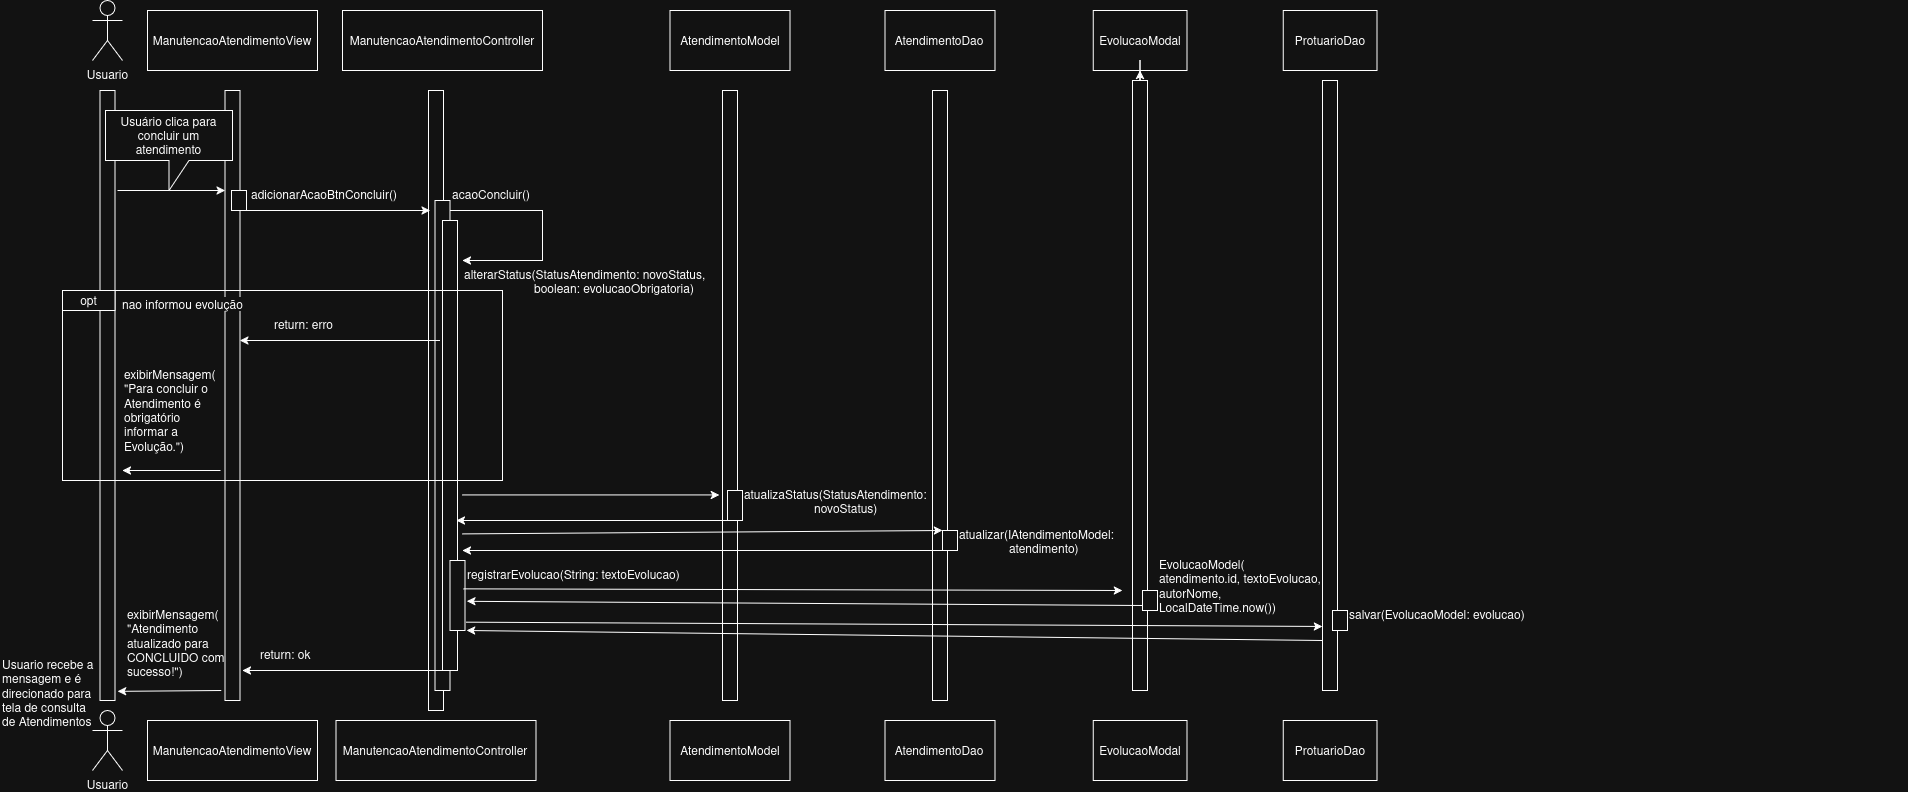

The diagram above was exported from draw.io. Its source (the exported page's mxGraphModel, read from the mxfile embedded in the PNG):
<mxGraphModel dx="2899" dy="1132" grid="1" gridSize="10" guides="1" tooltips="1" connect="1" arrows="1" fold="1" page="1" pageScale="1" pageWidth="850" pageHeight="1100" math="0" shadow="0">
  <root>
    <mxCell id="0" />
    <mxCell id="1" parent="0" />
    <mxCell id="lZlcLB-CqW17WSRekB6M-59" parent="1" style="rounded=0;whiteSpace=wrap;html=1;" value="" vertex="1">
      <mxGeometry height="620" width="15" x="366" y="120" as="geometry" />
    </mxCell>
    <mxCell id="lZlcLB-CqW17WSRekB6M-1" parent="1" style="shape=umlActor;verticalLabelPosition=bottom;verticalAlign=top;html=1;outlineConnect=0;labelPerimeter=1;" value="Usuario" vertex="1">
      <mxGeometry height="60" width="30" x="30" y="30" as="geometry" />
    </mxCell>
    <mxCell id="lZlcLB-CqW17WSRekB6M-2" parent="1" style="rounded=0;whiteSpace=wrap;html=1;" value="" vertex="1">
      <mxGeometry height="610" width="15" x="37.5" y="120" as="geometry" />
    </mxCell>
    <mxCell id="lZlcLB-CqW17WSRekB6M-4" parent="1" style="rounded=0;whiteSpace=wrap;html=1;" value="ManutencaoAtendimentoView" vertex="1">
      <mxGeometry height="60" width="170" x="85" y="40" as="geometry" />
    </mxCell>
    <mxCell id="lZlcLB-CqW17WSRekB6M-29" edge="1" parent="1" style="edgeStyle=orthogonalEdgeStyle;rounded=0;orthogonalLoop=1;jettySize=auto;html=1;defaultLabelBackgroundColor=page;labelPadding=0 4;">
      <mxGeometry relative="1" as="geometry">
        <mxPoint x="158" y="500" as="sourcePoint" />
        <mxPoint x="60" y="500" as="targetPoint" />
      </mxGeometry>
    </mxCell>
    <mxCell id="lZlcLB-CqW17WSRekB6M-5" parent="1" style="rounded=0;whiteSpace=wrap;html=1;" value="" vertex="1">
      <mxGeometry height="610" width="15" x="162.5" y="120" as="geometry" />
    </mxCell>
    <mxCell id="lZlcLB-CqW17WSRekB6M-6" parent="1" style="rounded=0;whiteSpace=wrap;html=1;" value="ManutencaoAtendimentoController" vertex="1">
      <mxGeometry height="60" width="200" x="280" y="40" as="geometry" />
    </mxCell>
    <mxCell id="lZlcLB-CqW17WSRekB6M-7" parent="1" style="rounded=0;whiteSpace=wrap;html=1;" value="" vertex="1">
      <mxGeometry height="490" width="15" x="372.5" y="230" as="geometry" />
    </mxCell>
    <mxCell id="lZlcLB-CqW17WSRekB6M-8" parent="1" style="rounded=0;whiteSpace=wrap;html=1;" value="AtendimentoModel" vertex="1">
      <mxGeometry height="60" width="120" x="607.5" y="40" as="geometry" />
    </mxCell>
    <mxCell id="lZlcLB-CqW17WSRekB6M-9" parent="1" style="rounded=0;whiteSpace=wrap;html=1;" value="" vertex="1">
      <mxGeometry height="610" width="15" x="660" y="120" as="geometry" />
    </mxCell>
    <mxCell id="lZlcLB-CqW17WSRekB6M-10" edge="1" parent="1" style="endArrow=classic;html=1;rounded=0;defaultLabelBackgroundColor=page;labelPadding=0 4;" value="">
      <mxGeometry height="50" relative="1" width="50" as="geometry">
        <mxPoint x="55" y="220" as="sourcePoint" />
        <mxPoint x="162.5" y="220" as="targetPoint" />
      </mxGeometry>
    </mxCell>
    <mxCell id="lZlcLB-CqW17WSRekB6M-11" parent="1" style="shape=callout;whiteSpace=wrap;html=1;perimeter=calloutPerimeter;" value="Usuário clica para concluir um atendimento" vertex="1">
      <mxGeometry height="80" width="127" x="43" y="140" as="geometry" />
    </mxCell>
    <mxCell id="lZlcLB-CqW17WSRekB6M-12" parent="1" style="text;whiteSpace=wrap;" value="adicionarAcaoBtnConcluir()" vertex="1">
      <mxGeometry height="20" width="170" x="187" y="210" as="geometry" />
    </mxCell>
    <mxCell id="lZlcLB-CqW17WSRekB6M-13" edge="1" parent="1" style="endArrow=classic;html=1;rounded=0;defaultLabelBackgroundColor=page;labelPadding=0 4;" value="">
      <mxGeometry height="50" relative="1" width="50" as="geometry">
        <mxPoint x="177.5" y="240" as="sourcePoint" />
        <mxPoint x="367.5" y="240" as="targetPoint" />
      </mxGeometry>
    </mxCell>
    <mxCell id="lZlcLB-CqW17WSRekB6M-14" parent="1" style="text;whiteSpace=wrap;" value="acaoConcluir()" vertex="1">
      <mxGeometry height="40" width="100" x="387.5" y="210" as="geometry" />
    </mxCell>
    <mxCell id="lZlcLB-CqW17WSRekB6M-15" edge="1" parent="1" source="lZlcLB-CqW17WSRekB6M-14" style="endArrow=classic;html=1;rounded=0;defaultLabelBackgroundColor=page;labelPadding=0 4;exitX=0;exitY=0.75;exitDx=0;exitDy=0;" value="">
      <mxGeometry height="50" relative="1" width="50" x="-0.17" as="geometry">
        <Array as="points">
          <mxPoint x="480" y="240" />
          <mxPoint x="480" y="290" />
        </Array>
        <mxPoint x="460" y="310" as="sourcePoint" />
        <mxPoint x="400" y="290" as="targetPoint" />
      </mxGeometry>
    </mxCell>
    <mxCell id="lZlcLB-CqW17WSRekB6M-25" edge="1" parent="1" style="edgeStyle=orthogonalEdgeStyle;rounded=0;orthogonalLoop=1;jettySize=auto;html=1;defaultLabelBackgroundColor=page;labelPadding=0 4;">
      <mxGeometry relative="1" as="geometry">
        <mxPoint x="377.5" y="370.0000000000001" as="sourcePoint" />
        <mxPoint x="177.5" y="370.0000000000001" as="targetPoint" />
      </mxGeometry>
    </mxCell>
    <mxCell id="lZlcLB-CqW17WSRekB6M-31" edge="1" parent="1" style="edgeStyle=orthogonalEdgeStyle;rounded=0;orthogonalLoop=1;jettySize=auto;html=1;defaultLabelBackgroundColor=page;labelPadding=0 4;entryX=-0.207;entryY=0.663;entryDx=0;entryDy=0;entryPerimeter=0;" target="lZlcLB-CqW17WSRekB6M-9">
      <mxGeometry relative="1" x="0.4644" as="geometry">
        <mxPoint x="400" y="524.43" as="sourcePoint" />
        <mxPoint x="800" y="532.3333333333335" as="targetPoint" />
      </mxGeometry>
    </mxCell>
    <mxCell id="lZlcLB-CqW17WSRekB6M-16" parent="1" style="rounded=0;whiteSpace=wrap;html=1;" value="" vertex="1">
      <mxGeometry height="450" width="15" x="380" y="250" as="geometry" />
    </mxCell>
    <mxCell id="lZlcLB-CqW17WSRekB6M-17" parent="1" style="text;whiteSpace=wrap;" value="alterarStatus(StatusAtendimento: novoStatus, &#10;                     boolean: evolucaoObrigatoria) " vertex="1">
      <mxGeometry height="40" width="250" x="400" y="290" as="geometry" />
    </mxCell>
    <mxCell id="lZlcLB-CqW17WSRekB6M-18" parent="1" style="rounded=0;whiteSpace=wrap;html=1;fillColor=none;" value="" vertex="1">
      <mxGeometry height="190" width="440" y="320" as="geometry" />
    </mxCell>
    <mxCell id="lZlcLB-CqW17WSRekB6M-19" parent="1" style="rounded=0;whiteSpace=wrap;html=1;" value="&lt;div&gt;opt&lt;/div&gt;" vertex="1">
      <mxGeometry height="20" width="52.5" y="320" as="geometry" />
    </mxCell>
    <mxCell id="lZlcLB-CqW17WSRekB6M-21" parent="1" style="text;whiteSpace=wrap;labelBackgroundColor=default;" value="nao informou evolução" vertex="1">
      <mxGeometry height="30" width="132.5" x="57.5" y="320" as="geometry" />
    </mxCell>
    <mxCell id="lZlcLB-CqW17WSRekB6M-23" parent="1" style="rounded=0;whiteSpace=wrap;html=1;" value="AtendimentoDao" vertex="1">
      <mxGeometry height="60" width="110" x="822.5" y="40" as="geometry" />
    </mxCell>
    <mxCell id="lZlcLB-CqW17WSRekB6M-24" parent="1" style="rounded=0;whiteSpace=wrap;html=1;" value="" vertex="1">
      <mxGeometry height="610" width="15" x="870" y="120" as="geometry" />
    </mxCell>
    <mxCell id="lZlcLB-CqW17WSRekB6M-28" parent="1" style="text;whiteSpace=wrap;" value="return: erro" vertex="1">
      <mxGeometry height="40" width="170" x="210" y="340" as="geometry" />
    </mxCell>
    <mxCell id="lZlcLB-CqW17WSRekB6M-30" parent="1" style="text;whiteSpace=wrap;" value="exibirMensagem( &quot;Para concluir o Atendimento é obrigatório informar a Evolução.&quot;)" vertex="1">
      <mxGeometry height="70" width="100" x="60" y="390" as="geometry" />
    </mxCell>
    <mxCell id="lZlcLB-CqW17WSRekB6M-32" parent="1" style="text;whiteSpace=wrap;" value="atualizaStatus(StatusAtendimento:                         novoStatus)" vertex="1">
      <mxGeometry height="40" width="200" x="680" y="510" as="geometry" />
    </mxCell>
    <mxCell id="lZlcLB-CqW17WSRekB6M-33" edge="1" parent="1" source="lZlcLB-CqW17WSRekB6M-34" style="endArrow=classic;html=1;rounded=0;defaultLabelBackgroundColor=page;labelPadding=0 4;exitX=0;exitY=1;exitDx=0;exitDy=0;entryX=1;entryY=0.75;entryDx=0;entryDy=0;" value="">
      <mxGeometry height="50" relative="1" width="50" x="0.0275" as="geometry">
        <Array as="points">
          <mxPoint x="557.56" y="550" />
        </Array>
        <mxPoint x="657.56" y="550.3000000000001" as="sourcePoint" />
        <mxPoint x="394" y="550.0000000000002" as="targetPoint" />
      </mxGeometry>
    </mxCell>
    <mxCell id="lZlcLB-CqW17WSRekB6M-34" parent="1" style="rounded=0;whiteSpace=wrap;html=1;" value="" vertex="1">
      <mxGeometry height="30" width="15" x="665" y="520" as="geometry" />
    </mxCell>
    <mxCell id="lZlcLB-CqW17WSRekB6M-35" parent="1" style="rounded=0;whiteSpace=wrap;html=1;" value="" vertex="1">
      <mxGeometry height="20" width="15" x="169" y="220" as="geometry" />
    </mxCell>
    <mxCell id="lZlcLB-CqW17WSRekB6M-37" edge="1" parent="1" style="endArrow=classic;html=1;rounded=0;defaultLabelBackgroundColor=page;labelPadding=0 4;entryX=0;entryY=0;entryDx=0;entryDy=0;" target="lZlcLB-CqW17WSRekB6M-39" value="">
      <mxGeometry height="50" relative="1" width="50" as="geometry">
        <mxPoint x="400" y="563.4" as="sourcePoint" />
        <mxPoint x="805" y="570" as="targetPoint" />
      </mxGeometry>
    </mxCell>
    <mxCell id="lZlcLB-CqW17WSRekB6M-38" parent="1" style="text;whiteSpace=wrap;" value="atualizar(IAtendimentoModel:&#10;               atendimento)" vertex="1">
      <mxGeometry height="40" width="155" x="895" y="550" as="geometry" />
    </mxCell>
    <mxCell id="lZlcLB-CqW17WSRekB6M-39" parent="1" style="rounded=0;whiteSpace=wrap;html=1;" value="" vertex="1">
      <mxGeometry height="20" width="15" x="880" y="560" as="geometry" />
    </mxCell>
    <mxCell id="lZlcLB-CqW17WSRekB6M-41" edge="1" parent="1" style="endArrow=classic;html=1;rounded=0;defaultLabelBackgroundColor=page;labelPadding=0 4;" value="">
      <mxGeometry height="50" relative="1" width="50" as="geometry">
        <mxPoint x="880" y="580" as="sourcePoint" />
        <mxPoint x="400" y="580" as="targetPoint" />
      </mxGeometry>
    </mxCell>
    <mxCell id="lZlcLB-CqW17WSRekB6M-42" parent="1" style="rounded=0;whiteSpace=wrap;html=1;" value="" vertex="1">
      <mxGeometry height="70" width="15" x="387.5" y="590" as="geometry" />
    </mxCell>
    <mxCell id="lZlcLB-CqW17WSRekB6M-43" parent="1" style="text;whiteSpace=wrap;" value="registrarEvolucao(String: textoEvolucao)" vertex="1">
      <mxGeometry height="20" width="240" x="402.5" y="590" as="geometry" />
    </mxCell>
    <mxCell id="lZlcLB-CqW17WSRekB6M-44" parent="1" style="rounded=0;whiteSpace=wrap;html=1;" value="EvolucaoModal" vertex="1">
      <mxGeometry height="60" width="93.75" x="1030.63" y="40" as="geometry" />
    </mxCell>
    <mxCell id="lZlcLB-CqW17WSRekB6M-71" edge="1" parent="1" source="lZlcLB-CqW17WSRekB6M-45" style="edgeStyle=orthogonalEdgeStyle;rounded=0;orthogonalLoop=1;jettySize=auto;html=1;defaultLabelBackgroundColor=page;labelPadding=0 4;" target="lZlcLB-CqW17WSRekB6M-44" value="">
      <mxGeometry relative="1" as="geometry" />
    </mxCell>
    <mxCell id="lZlcLB-CqW17WSRekB6M-45" parent="1" style="rounded=0;whiteSpace=wrap;html=1;" value="" vertex="1">
      <mxGeometry height="610" width="15" x="1070" y="110" as="geometry" />
    </mxCell>
    <mxCell id="lZlcLB-CqW17WSRekB6M-46" edge="1" parent="1" source="lZlcLB-CqW17WSRekB6M-42" style="endArrow=classic;html=1;rounded=0;defaultLabelBackgroundColor=page;labelPadding=0 4;exitX=0.907;exitY=0.405;exitDx=0;exitDy=0;exitPerimeter=0;" value="">
      <mxGeometry height="50" relative="1" width="50" as="geometry">
        <mxPoint x="410" y="620" as="sourcePoint" />
        <mxPoint x="1060" y="620" as="targetPoint" />
      </mxGeometry>
    </mxCell>
    <mxCell id="lZlcLB-CqW17WSRekB6M-49" edge="1" parent="1" source="lZlcLB-CqW17WSRekB6M-54" style="endArrow=classic;html=1;rounded=0;defaultLabelBackgroundColor=page;labelPadding=0 4;entryX=1.13;entryY=0.583;entryDx=0;entryDy=0;entryPerimeter=0;exitX=0;exitY=0.75;exitDx=0;exitDy=0;" target="lZlcLB-CqW17WSRekB6M-42" value="">
      <mxGeometry height="50" relative="1" width="50" as="geometry">
        <mxPoint x="1060" y="630" as="sourcePoint" />
        <mxPoint x="410" y="630" as="targetPoint" />
      </mxGeometry>
    </mxCell>
    <mxCell id="lZlcLB-CqW17WSRekB6M-50" edge="1" parent="1" source="lZlcLB-CqW17WSRekB6M-42" style="endArrow=classic;html=1;rounded=0;defaultLabelBackgroundColor=page;labelPadding=0 4;exitX=1.074;exitY=0.881;exitDx=0;exitDy=0;exitPerimeter=0;entryX=0;entryY=0.895;entryDx=0;entryDy=0;entryPerimeter=0;" target="lZlcLB-CqW17WSRekB6M-51" value="">
      <mxGeometry height="50" relative="1" width="50" as="geometry">
        <mxPoint x="412" y="650" as="sourcePoint" />
        <mxPoint x="1251" y="650" as="targetPoint" />
      </mxGeometry>
    </mxCell>
    <mxCell id="lZlcLB-CqW17WSRekB6M-51" parent="1" style="rounded=0;whiteSpace=wrap;html=1;" value="" vertex="1">
      <mxGeometry height="610" width="15" x="1260" y="110" as="geometry" />
    </mxCell>
    <mxCell id="lZlcLB-CqW17WSRekB6M-52" parent="1" style="rounded=0;whiteSpace=wrap;html=1;" value="" vertex="1">
      <mxGeometry height="20" width="15" x="1270" y="640" as="geometry" />
    </mxCell>
    <UserObject label="salvar(EvolucaoModel: evolucao)" link="salvar(new EvolucaoModel(                this.atendimentoSelecionado.getId(), textoEvolucao, autorNome, LocalDateTime.now()))" id="lZlcLB-CqW17WSRekB6M-53">
      <mxCell parent="1" style="text;whiteSpace=wrap;" vertex="1">
        <mxGeometry height="50" width="560" x="1285" y="630" as="geometry" />
      </mxCell>
    </UserObject>
    <mxCell id="lZlcLB-CqW17WSRekB6M-54" parent="1" style="rounded=0;whiteSpace=wrap;html=1;" value="" vertex="1">
      <mxGeometry height="20" width="15" x="1080" y="620" as="geometry" />
    </mxCell>
    <UserObject label="EvolucaoModel( atendimento.id, textoEvolucao, autorNome, LocalDateTime.now())" link="new EvolucaoModel(                this.atendimentoSelecionado.getId(), textoEvolucao, autorNome, LocalDateTime.now())" id="lZlcLB-CqW17WSRekB6M-55">
      <mxCell parent="1" style="text;whiteSpace=wrap;" vertex="1">
        <mxGeometry height="50" width="170" x="1095" y="580" as="geometry" />
      </mxCell>
    </UserObject>
    <mxCell id="lZlcLB-CqW17WSRekB6M-56" parent="1" style="rounded=0;whiteSpace=wrap;html=1;" value="ProtuarioDao" vertex="1">
      <mxGeometry height="60" width="93.75" x="1220.63" y="40" as="geometry" />
    </mxCell>
    <mxCell id="lZlcLB-CqW17WSRekB6M-58" edge="1" parent="1" style="endArrow=classic;html=1;rounded=0;defaultLabelBackgroundColor=page;labelPadding=0 4;" value="">
      <mxGeometry height="50" relative="1" width="50" as="geometry">
        <mxPoint x="1260" y="670" as="sourcePoint" />
        <mxPoint x="404.1666666666667" y="660" as="targetPoint" />
      </mxGeometry>
    </mxCell>
    <mxCell id="lZlcLB-CqW17WSRekB6M-61" edge="1" parent="1" source="lZlcLB-CqW17WSRekB6M-16" style="endArrow=classic;html=1;rounded=0;defaultLabelBackgroundColor=page;labelPadding=0 4;exitX=0;exitY=1;exitDx=0;exitDy=0;" value="">
      <mxGeometry height="50" relative="1" width="50" as="geometry">
        <mxPoint x="230" y="740" as="sourcePoint" />
        <mxPoint x="180" y="700" as="targetPoint" />
      </mxGeometry>
    </mxCell>
    <mxCell id="lZlcLB-CqW17WSRekB6M-62" parent="1" style="text;whiteSpace=wrap;" value="return: ok" vertex="1">
      <mxGeometry height="40" width="170" x="196" y="670" as="geometry" />
    </mxCell>
    <mxCell id="lZlcLB-CqW17WSRekB6M-63" parent="1" style="text;whiteSpace=wrap;" value="exibirMensagem( &quot;Atendimento atualizado para CONCLUIDO com sucesso!&quot;)" vertex="1">
      <mxGeometry height="70" width="100" x="62.5" y="630" as="geometry" />
    </mxCell>
    <mxCell id="lZlcLB-CqW17WSRekB6M-64" edge="1" parent="1" style="endArrow=classic;html=1;rounded=0;defaultLabelBackgroundColor=page;labelPadding=0 4;entryX=1.183;entryY=0.985;entryDx=0;entryDy=0;entryPerimeter=0;" target="lZlcLB-CqW17WSRekB6M-2" value="">
      <mxGeometry height="50" relative="1" width="50" as="geometry">
        <mxPoint x="158.75" y="720" as="sourcePoint" />
        <mxPoint x="88.75" y="720" as="targetPoint" />
      </mxGeometry>
    </mxCell>
    <UserObject label="Usuario recebe a mensagem e é direcionado para tela de consulta de Atendimentos" link="Atendimento atualizado para &quot; + novoStatus.name() + &quot; com sucesso!" id="lZlcLB-CqW17WSRekB6M-65">
      <mxCell parent="1" style="text;whiteSpace=wrap;" vertex="1">
        <mxGeometry height="40" width="100" x="-62.5" y="680" as="geometry" />
      </mxCell>
    </UserObject>
    <mxCell id="lZlcLB-CqW17WSRekB6M-66" parent="1" style="shape=umlActor;verticalLabelPosition=bottom;verticalAlign=top;html=1;outlineConnect=0;labelPerimeter=1;" value="Usuario" vertex="1">
      <mxGeometry height="60" width="30" x="30" y="740" as="geometry" />
    </mxCell>
    <mxCell id="lZlcLB-CqW17WSRekB6M-67" parent="1" style="rounded=0;whiteSpace=wrap;html=1;" value="ManutencaoAtendimentoView" vertex="1">
      <mxGeometry height="60" width="170" x="85" y="750" as="geometry" />
    </mxCell>
    <mxCell id="lZlcLB-CqW17WSRekB6M-68" parent="1" style="rounded=0;whiteSpace=wrap;html=1;" value="ManutencaoAtendimentoController" vertex="1">
      <mxGeometry height="60" width="200" x="273.5" y="750" as="geometry" />
    </mxCell>
    <mxCell id="lZlcLB-CqW17WSRekB6M-69" parent="1" style="rounded=0;whiteSpace=wrap;html=1;" value="AtendimentoModel" vertex="1">
      <mxGeometry height="60" width="120" x="607.5" y="750" as="geometry" />
    </mxCell>
    <mxCell id="lZlcLB-CqW17WSRekB6M-70" parent="1" style="rounded=0;whiteSpace=wrap;html=1;" value="AtendimentoDao" vertex="1">
      <mxGeometry height="60" width="110" x="822.5" y="750" as="geometry" />
    </mxCell>
    <mxCell id="lZlcLB-CqW17WSRekB6M-72" parent="1" style="rounded=0;whiteSpace=wrap;html=1;" value="EvolucaoModal" vertex="1">
      <mxGeometry height="60" width="93.75" x="1030.63" y="750" as="geometry" />
    </mxCell>
    <mxCell id="lZlcLB-CqW17WSRekB6M-73" parent="1" style="rounded=0;whiteSpace=wrap;html=1;" value="ProtuarioDao" vertex="1">
      <mxGeometry height="60" width="93.75" x="1220.63" y="750" as="geometry" />
    </mxCell>
  </root>
</mxGraphModel>